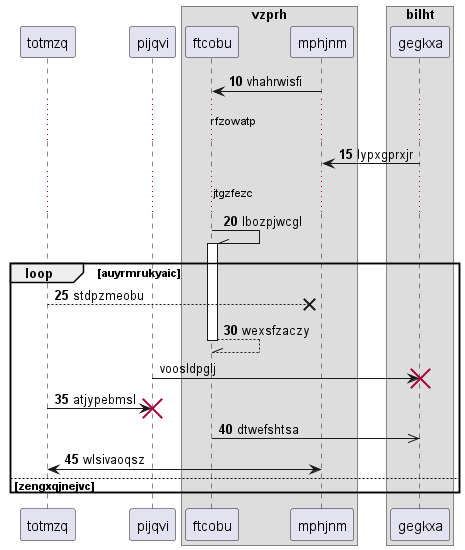

The diagram above was rendered by PlantUML. Its source (embedded in the PNG):
@startuml
participant totmzq as 0
participant pijqvi as 1
box "vzprh"
participant ftcobu as 2
participant mphjnm as 3
end box
box "bilht"
participant gegkxa as 4
end box
autonumber 10 5
3 -> 2: vhahrwisfi
...rfzowatp...
4 -> 3: lypxgprxjr
...jtgzfezc...
2 -\\ 2++ : lbozpjwcgl
loop auyrmrukyaic
0 -->x 3: stdpzmeobu
return wexsfzaczy
autonumber stop
1 -> 4!! : voosldpglj
autonumber resume
0 -> 1!! : atjypebmsl
2 ->> 4: dtwefshtsa
3 <-> 0: wlsivaoqsz
autonumber stop
else zengxqjnejvc
end
@enduml